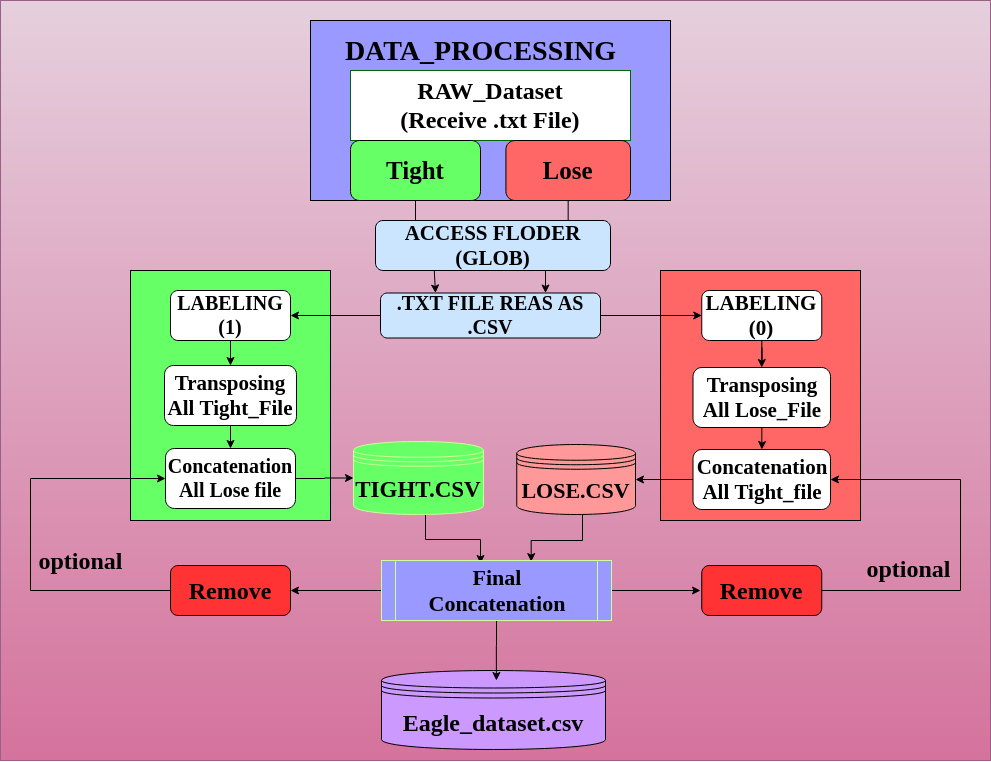

The diagram above was exported from draw.io. Its source (the exported page's mxGraphModel, read from the mxfile embedded in the PNG):
<mxGraphModel dx="1582" dy="882" grid="1" gridSize="10" guides="1" tooltips="1" connect="1" arrows="1" fold="1" page="1" pageScale="1" pageWidth="827" pageHeight="1169" math="0" shadow="0">
  <root>
    <mxCell id="WIyWlLk6GJQsqaUBKTNV-0" />
    <mxCell id="WIyWlLk6GJQsqaUBKTNV-1" parent="WIyWlLk6GJQsqaUBKTNV-0" />
    <mxCell id="pv-qg89NXCFPpfuRvRsa-0" value="" style="rounded=0;whiteSpace=wrap;html=1;gradientColor=#d5739d;fillColor=#e6d0de;strokeColor=#996185;" vertex="1" parent="WIyWlLk6GJQsqaUBKTNV-1">
      <mxGeometry x="210" y="10" width="990" height="760" as="geometry" />
    </mxCell>
    <mxCell id="28kSUuwqbize8d8F9ie1-86" value="" style="rounded=0;whiteSpace=wrap;html=1;fillColor=#FF6666;fontStyle=1;fontFamily=Times New Roman;fontSize=19;" parent="WIyWlLk6GJQsqaUBKTNV-1" vertex="1">
      <mxGeometry x="870" y="280" width="200" height="250" as="geometry" />
    </mxCell>
    <mxCell id="28kSUuwqbize8d8F9ie1-84" value="" style="rounded=0;whiteSpace=wrap;html=1;fillColor=#66FF66;fontStyle=1;fontFamily=Times New Roman;fontSize=19;" parent="WIyWlLk6GJQsqaUBKTNV-1" vertex="1">
      <mxGeometry x="340" y="280" width="200" height="250" as="geometry" />
    </mxCell>
    <mxCell id="28kSUuwqbize8d8F9ie1-64" value="" style="rounded=0;whiteSpace=wrap;html=1;fillColor=#9999FF;fontStyle=1;fontFamily=Times New Roman;fontSize=19;" parent="WIyWlLk6GJQsqaUBKTNV-1" vertex="1">
      <mxGeometry x="520" y="30" width="360" height="180" as="geometry" />
    </mxCell>
    <mxCell id="28kSUuwqbize8d8F9ie1-2" value="&lt;div style=&quot;font-size: 24px&quot;&gt;&lt;font style=&quot;font-size: 24px&quot; face=&quot;Times New Roman&quot;&gt;&lt;span&gt;&lt;font style=&quot;font-size: 24px&quot;&gt;RAW_Dataset &lt;br&gt;&lt;/font&gt;&lt;/span&gt;&lt;/font&gt;&lt;/div&gt;&lt;div style=&quot;font-size: 24px&quot;&gt;&lt;font style=&quot;font-size: 24px&quot; face=&quot;Times New Roman&quot;&gt;&lt;span&gt;&lt;font style=&quot;font-size: 24px&quot;&gt;(Receive .txt File)&lt;/font&gt;&lt;/span&gt;&lt;/font&gt;&lt;/div&gt;" style="rounded=1;whiteSpace=wrap;html=1;fontSize=19;glass=0;strokeWidth=1;shadow=0;fontFamily=Times New Roman;arcSize=0;fillColor=#FFFFFF;strokeColor=#006600;fontStyle=1" parent="WIyWlLk6GJQsqaUBKTNV-1" vertex="1">
      <mxGeometry x="560" y="80" width="280" height="70" as="geometry" />
    </mxCell>
    <mxCell id="28kSUuwqbize8d8F9ie1-92" style="edgeStyle=orthogonalEdgeStyle;rounded=0;orthogonalLoop=1;jettySize=auto;html=1;entryX=0.5;entryY=0;entryDx=0;entryDy=0;fontStyle=1;fontFamily=Times New Roman;fontSize=19;" parent="WIyWlLk6GJQsqaUBKTNV-1" source="28kSUuwqbize8d8F9ie1-26" target="28kSUuwqbize8d8F9ie1-37" edge="1">
      <mxGeometry relative="1" as="geometry" />
    </mxCell>
    <mxCell id="28kSUuwqbize8d8F9ie1-26" value="&lt;font style=&quot;font-size: 21px&quot;&gt;&lt;span&gt;LABELING (0)&lt;/span&gt;&lt;/font&gt;" style="rounded=1;whiteSpace=wrap;html=1;fillColor=#FFFFFF;fontStyle=1;fontFamily=Times New Roman;fontSize=19;" parent="WIyWlLk6GJQsqaUBKTNV-1" vertex="1">
      <mxGeometry x="911.25" y="300" width="120" height="50" as="geometry" />
    </mxCell>
    <mxCell id="0nAYchxDlUWZMhcALatp-11" style="edgeStyle=orthogonalEdgeStyle;rounded=0;orthogonalLoop=1;jettySize=auto;html=1;entryX=1;entryY=0.5;entryDx=0;entryDy=0;fontFamily=Times New Roman;fontSize=19;fontStyle=1" parent="WIyWlLk6GJQsqaUBKTNV-1" source="28kSUuwqbize8d8F9ie1-28" target="XhyFSAVYYi_QIhLU01mf-0" edge="1">
      <mxGeometry relative="1" as="geometry" />
    </mxCell>
    <mxCell id="28kSUuwqbize8d8F9ie1-28" value="&lt;font style=&quot;font-size: 21px&quot;&gt;&lt;span&gt;&lt;font style=&quot;font-size: 21px&quot;&gt;Concatenation All Tight_file&lt;/font&gt;&lt;/span&gt;&lt;/font&gt;" style="rounded=1;whiteSpace=wrap;html=1;fillColor=#FFFFFF;fontStyle=1;fontFamily=Times New Roman;fontSize=19;" parent="WIyWlLk6GJQsqaUBKTNV-1" vertex="1">
      <mxGeometry x="902.5" y="459" width="137.5" height="60" as="geometry" />
    </mxCell>
    <mxCell id="0nAYchxDlUWZMhcALatp-10" style="edgeStyle=orthogonalEdgeStyle;rounded=0;orthogonalLoop=1;jettySize=auto;html=1;entryX=0;entryY=0.5;entryDx=0;entryDy=0;fontFamily=Times New Roman;fontSize=19;fontStyle=1" parent="WIyWlLk6GJQsqaUBKTNV-1" source="28kSUuwqbize8d8F9ie1-30" target="XhyFSAVYYi_QIhLU01mf-1" edge="1">
      <mxGeometry relative="1" as="geometry" />
    </mxCell>
    <mxCell id="28kSUuwqbize8d8F9ie1-30" value="&lt;font style=&quot;font-size: 20px&quot;&gt;&lt;span style=&quot;white-space: normal&quot;&gt;&lt;span&gt;&lt;font style=&quot;font-size: 20px&quot;&gt;Concatenation All Lose file&lt;/font&gt;&lt;/span&gt;&lt;/span&gt;&lt;/font&gt;" style="rounded=1;whiteSpace=wrap;html=1;fillColor=#FFFFFF;fontStyle=1;fontFamily=Times New Roman;fontSize=19;" parent="WIyWlLk6GJQsqaUBKTNV-1" vertex="1">
      <mxGeometry x="375" y="458" width="130" height="60" as="geometry" />
    </mxCell>
    <mxCell id="28kSUuwqbize8d8F9ie1-91" style="edgeStyle=orthogonalEdgeStyle;rounded=0;orthogonalLoop=1;jettySize=auto;html=1;entryX=0.5;entryY=0;entryDx=0;entryDy=0;fontStyle=1;fontFamily=Times New Roman;fontSize=19;" parent="WIyWlLk6GJQsqaUBKTNV-1" source="28kSUuwqbize8d8F9ie1-35" target="28kSUuwqbize8d8F9ie1-30" edge="1">
      <mxGeometry relative="1" as="geometry" />
    </mxCell>
    <mxCell id="28kSUuwqbize8d8F9ie1-35" value="&lt;font style=&quot;font-size: 21px&quot;&gt;&lt;span&gt;Transposing All Tight_File&lt;/span&gt;&lt;/font&gt;" style="rounded=1;whiteSpace=wrap;html=1;fillColor=#FFFFFF;fontStyle=1;fontFamily=Times New Roman;fontSize=19;" parent="WIyWlLk6GJQsqaUBKTNV-1" vertex="1">
      <mxGeometry x="374" y="375" width="132" height="60" as="geometry" />
    </mxCell>
    <mxCell id="28kSUuwqbize8d8F9ie1-93" style="edgeStyle=orthogonalEdgeStyle;rounded=0;orthogonalLoop=1;jettySize=auto;html=1;entryX=0.5;entryY=0;entryDx=0;entryDy=0;fontStyle=1;fontFamily=Times New Roman;fontSize=19;" parent="WIyWlLk6GJQsqaUBKTNV-1" source="28kSUuwqbize8d8F9ie1-37" target="28kSUuwqbize8d8F9ie1-28" edge="1">
      <mxGeometry relative="1" as="geometry" />
    </mxCell>
    <mxCell id="28kSUuwqbize8d8F9ie1-37" value="&lt;font style=&quot;font-size: 21px&quot;&gt;&lt;span style=&quot;white-space: normal&quot;&gt;&lt;span&gt;&lt;font style=&quot;font-size: 21px&quot;&gt;Transposing All Lose_File&lt;/font&gt;&lt;/span&gt;&lt;/span&gt;&lt;/font&gt;" style="rounded=1;whiteSpace=wrap;html=1;fillColor=#FFFFFF;fontStyle=1;fontFamily=Times New Roman;fontSize=19;" parent="WIyWlLk6GJQsqaUBKTNV-1" vertex="1">
      <mxGeometry x="902.5" y="377" width="137.5" height="60" as="geometry" />
    </mxCell>
    <mxCell id="0nAYchxDlUWZMhcALatp-0" value="" style="edgeStyle=orthogonalEdgeStyle;rounded=0;orthogonalLoop=1;jettySize=auto;html=1;fontFamily=Times New Roman;fontSize=19;fontStyle=1" parent="WIyWlLk6GJQsqaUBKTNV-1" source="28kSUuwqbize8d8F9ie1-53" target="28kSUuwqbize8d8F9ie1-71" edge="1">
      <mxGeometry relative="1" as="geometry">
        <Array as="points">
          <mxPoint x="625" y="240" />
          <mxPoint x="625" y="240" />
        </Array>
      </mxGeometry>
    </mxCell>
    <mxCell id="28kSUuwqbize8d8F9ie1-53" value="&lt;font style=&quot;font-size: 25px&quot;&gt;&lt;span&gt;&lt;font style=&quot;font-size: 25px&quot;&gt;Tight&lt;/font&gt;&lt;/span&gt;&lt;/font&gt;" style="rounded=1;whiteSpace=wrap;html=1;fillColor=#66FF66;fontStyle=1;fontFamily=Times New Roman;fontSize=19;" parent="WIyWlLk6GJQsqaUBKTNV-1" vertex="1">
      <mxGeometry x="560" y="150" width="130" height="60" as="geometry" />
    </mxCell>
    <mxCell id="0nAYchxDlUWZMhcALatp-1" value="" style="edgeStyle=orthogonalEdgeStyle;rounded=0;orthogonalLoop=1;jettySize=auto;html=1;fontFamily=Times New Roman;fontSize=19;fontStyle=1" parent="WIyWlLk6GJQsqaUBKTNV-1" source="28kSUuwqbize8d8F9ie1-55" target="28kSUuwqbize8d8F9ie1-71" edge="1">
      <mxGeometry relative="1" as="geometry">
        <Array as="points">
          <mxPoint x="778" y="250" />
          <mxPoint x="778" y="250" />
        </Array>
      </mxGeometry>
    </mxCell>
    <mxCell id="28kSUuwqbize8d8F9ie1-55" value="&lt;font style=&quot;font-size: 25px&quot;&gt;&lt;span&gt;&lt;font style=&quot;font-size: 25px&quot;&gt;&lt;font style=&quot;font-size: 25px&quot;&gt;Lose&lt;/font&gt;&lt;/font&gt;&lt;/span&gt;&lt;/font&gt;" style="rounded=1;whiteSpace=wrap;html=1;fillColor=#FF6666;fontStyle=1;fontFamily=Times New Roman;fontSize=19;" parent="WIyWlLk6GJQsqaUBKTNV-1" vertex="1">
      <mxGeometry x="715.43" y="150" width="124.57" height="60" as="geometry" />
    </mxCell>
    <mxCell id="28kSUuwqbize8d8F9ie1-83" style="edgeStyle=orthogonalEdgeStyle;rounded=0;orthogonalLoop=1;jettySize=auto;html=1;fontStyle=1;fontFamily=Times New Roman;fontSize=19;" parent="WIyWlLk6GJQsqaUBKTNV-1" source="28kSUuwqbize8d8F9ie1-70" target="28kSUuwqbize8d8F9ie1-81" edge="1">
      <mxGeometry relative="1" as="geometry" />
    </mxCell>
    <mxCell id="0nAYchxDlUWZMhcALatp-6" style="edgeStyle=orthogonalEdgeStyle;rounded=0;orthogonalLoop=1;jettySize=auto;html=1;fontFamily=Times New Roman;fontSize=19;fontStyle=1" parent="WIyWlLk6GJQsqaUBKTNV-1" source="28kSUuwqbize8d8F9ie1-70" target="28kSUuwqbize8d8F9ie1-26" edge="1">
      <mxGeometry relative="1" as="geometry" />
    </mxCell>
    <mxCell id="28kSUuwqbize8d8F9ie1-70" value="&lt;font style=&quot;font-size: 20px&quot;&gt;&lt;span&gt;.TXT FILE REAS AS .CSV &lt;/span&gt;&lt;/font&gt;" style="rounded=1;whiteSpace=wrap;html=1;fillColor=#CCE5FF;fontStyle=1;fontFamily=Times New Roman;fontSize=19;" parent="WIyWlLk6GJQsqaUBKTNV-1" vertex="1">
      <mxGeometry x="590" y="302.5" width="220" height="45" as="geometry" />
    </mxCell>
    <mxCell id="XhyFSAVYYi_QIhLU01mf-10" style="edgeStyle=orthogonalEdgeStyle;rounded=0;orthogonalLoop=1;jettySize=auto;html=1;exitX=0.25;exitY=1;exitDx=0;exitDy=0;entryX=0.25;entryY=0;entryDx=0;entryDy=0;fontStyle=1;fontFamily=Times New Roman;fontSize=19;" parent="WIyWlLk6GJQsqaUBKTNV-1" source="28kSUuwqbize8d8F9ie1-71" target="28kSUuwqbize8d8F9ie1-70" edge="1">
      <mxGeometry relative="1" as="geometry" />
    </mxCell>
    <mxCell id="XhyFSAVYYi_QIhLU01mf-11" style="edgeStyle=orthogonalEdgeStyle;rounded=0;orthogonalLoop=1;jettySize=auto;html=1;exitX=0.75;exitY=1;exitDx=0;exitDy=0;entryX=0.75;entryY=0;entryDx=0;entryDy=0;fontStyle=1;fontFamily=Times New Roman;fontSize=19;" parent="WIyWlLk6GJQsqaUBKTNV-1" source="28kSUuwqbize8d8F9ie1-71" target="28kSUuwqbize8d8F9ie1-70" edge="1">
      <mxGeometry relative="1" as="geometry" />
    </mxCell>
    <mxCell id="28kSUuwqbize8d8F9ie1-71" value="&lt;font style=&quot;font-size: 21px&quot;&gt;&lt;span&gt;ACCESS FLODER (GLOB)&lt;br&gt;&lt;/span&gt;&lt;/font&gt;" style="rounded=1;whiteSpace=wrap;html=1;fillColor=#CCE5FF;fontStyle=1;fontFamily=Times New Roman;fontSize=19;" parent="WIyWlLk6GJQsqaUBKTNV-1" vertex="1">
      <mxGeometry x="585" y="230" width="235" height="50" as="geometry" />
    </mxCell>
    <mxCell id="28kSUuwqbize8d8F9ie1-90" style="edgeStyle=orthogonalEdgeStyle;rounded=0;orthogonalLoop=1;jettySize=auto;html=1;entryX=0.5;entryY=0;entryDx=0;entryDy=0;fontStyle=1;fontFamily=Times New Roman;fontSize=19;" parent="WIyWlLk6GJQsqaUBKTNV-1" source="28kSUuwqbize8d8F9ie1-81" target="28kSUuwqbize8d8F9ie1-35" edge="1">
      <mxGeometry relative="1" as="geometry" />
    </mxCell>
    <mxCell id="28kSUuwqbize8d8F9ie1-81" value="&lt;font style=&quot;font-size: 20px&quot;&gt;&lt;span&gt;LABELING (1)&lt;/span&gt;&lt;/font&gt;" style="rounded=1;whiteSpace=wrap;html=1;fillColor=#FFFFFF;fontStyle=1;fontFamily=Times New Roman;fontSize=19;" parent="WIyWlLk6GJQsqaUBKTNV-1" vertex="1">
      <mxGeometry x="380" y="300" width="120" height="50" as="geometry" />
    </mxCell>
    <mxCell id="28kSUuwqbize8d8F9ie1-122" value="&lt;font style=&quot;font-size: 24px&quot;&gt;&lt;span&gt;Eagle_dataset&lt;font style=&quot;font-size: 24px&quot;&gt;.&lt;font style=&quot;font-size: 24px&quot;&gt;csv&lt;/font&gt;&lt;/font&gt;&lt;/span&gt;&lt;/font&gt;" style="shape=datastore;whiteSpace=wrap;html=1;fillColor=#CC99FF;fontStyle=1;fontFamily=Times New Roman;fontSize=19;" parent="WIyWlLk6GJQsqaUBKTNV-1" vertex="1">
      <mxGeometry x="591" y="680" width="224" height="79" as="geometry" />
    </mxCell>
    <mxCell id="28kSUuwqbize8d8F9ie1-123" value="&lt;font style=&quot;font-size: 28px&quot;&gt;&lt;span&gt;&lt;font style=&quot;font-size: 28px&quot;&gt;&lt;span&gt;&lt;/span&gt;&lt;/font&gt;DATA_PROCESSING&lt;/span&gt;&lt;/font&gt;" style="text;html=1;align=center;verticalAlign=middle;resizable=0;points=[];autosize=1;fontStyle=1;fontFamily=Times New Roman;fontSize=19;" parent="WIyWlLk6GJQsqaUBKTNV-1" vertex="1">
      <mxGeometry x="545" y="45" width="290" height="30" as="geometry" />
    </mxCell>
    <mxCell id="0nAYchxDlUWZMhcALatp-17" style="edgeStyle=orthogonalEdgeStyle;rounded=0;orthogonalLoop=1;jettySize=auto;html=1;entryX=0.651;entryY=0.019;entryDx=0;entryDy=0;entryPerimeter=0;fontFamily=Times New Roman;fontSize=19;fontStyle=1" parent="WIyWlLk6GJQsqaUBKTNV-1" source="XhyFSAVYYi_QIhLU01mf-0" target="XhyFSAVYYi_QIhLU01mf-5" edge="1">
      <mxGeometry relative="1" as="geometry">
        <Array as="points">
          <mxPoint x="792" y="550" />
          <mxPoint x="741" y="550" />
        </Array>
      </mxGeometry>
    </mxCell>
    <mxCell id="XhyFSAVYYi_QIhLU01mf-0" value="&lt;font style=&quot;font-size: 22px&quot;&gt;&lt;span&gt;LOSE.CSV&lt;/span&gt;&lt;/font&gt;" style="shape=datastore;whiteSpace=wrap;html=1;fillColor=#FF9999;fontStyle=1;fontFamily=Times New Roman;fontSize=19;" parent="WIyWlLk6GJQsqaUBKTNV-1" vertex="1">
      <mxGeometry x="726.25" y="454" width="118.75" height="70" as="geometry" />
    </mxCell>
    <mxCell id="0nAYchxDlUWZMhcALatp-16" style="edgeStyle=orthogonalEdgeStyle;rounded=0;orthogonalLoop=1;jettySize=auto;html=1;fontFamily=Times New Roman;fontSize=19;fontStyle=1" parent="WIyWlLk6GJQsqaUBKTNV-1" source="XhyFSAVYYi_QIhLU01mf-1" edge="1">
      <mxGeometry relative="1" as="geometry">
        <mxPoint x="690" y="573" as="targetPoint" />
        <Array as="points">
          <mxPoint x="635" y="549" />
          <mxPoint x="690" y="549" />
        </Array>
      </mxGeometry>
    </mxCell>
    <mxCell id="XhyFSAVYYi_QIhLU01mf-1" value="&lt;font style=&quot;font-size: 23px&quot;&gt;&lt;span&gt;TIGHT.CSV&lt;/span&gt;&lt;/font&gt;" style="shape=datastore;whiteSpace=wrap;html=1;fillColor=#66FF66;strokeColor=#CCFF99;fontStyle=1;fontFamily=Times New Roman;fontSize=19;" parent="WIyWlLk6GJQsqaUBKTNV-1" vertex="1">
      <mxGeometry x="563" y="451" width="130" height="73" as="geometry" />
    </mxCell>
    <mxCell id="0nAYchxDlUWZMhcALatp-21" style="edgeStyle=orthogonalEdgeStyle;rounded=0;orthogonalLoop=1;jettySize=auto;html=1;entryX=0.513;entryY=0.127;entryDx=0;entryDy=0;entryPerimeter=0;fontFamily=Times New Roman;fontSize=19;fontStyle=1" parent="WIyWlLk6GJQsqaUBKTNV-1" source="XhyFSAVYYi_QIhLU01mf-5" target="28kSUuwqbize8d8F9ie1-122" edge="1">
      <mxGeometry relative="1" as="geometry" />
    </mxCell>
    <mxCell id="0nAYchxDlUWZMhcALatp-29" style="edgeStyle=orthogonalEdgeStyle;rounded=0;orthogonalLoop=1;jettySize=auto;html=1;fontFamily=Times New Roman;fontSize=24;" parent="WIyWlLk6GJQsqaUBKTNV-1" source="XhyFSAVYYi_QIhLU01mf-5" target="0nAYchxDlUWZMhcALatp-25" edge="1">
      <mxGeometry relative="1" as="geometry" />
    </mxCell>
    <mxCell id="0nAYchxDlUWZMhcALatp-33" style="edgeStyle=orthogonalEdgeStyle;rounded=0;orthogonalLoop=1;jettySize=auto;html=1;fontFamily=Times New Roman;fontSize=24;" parent="WIyWlLk6GJQsqaUBKTNV-1" source="XhyFSAVYYi_QIhLU01mf-5" edge="1">
      <mxGeometry relative="1" as="geometry">
        <mxPoint x="909.9999999999998" y="600" as="targetPoint" />
      </mxGeometry>
    </mxCell>
    <mxCell id="XhyFSAVYYi_QIhLU01mf-5" value="&lt;div style=&quot;font-size: 22px&quot;&gt;&lt;font style=&quot;font-size: 22px&quot;&gt;&lt;span&gt;&lt;font style=&quot;font-size: 22px&quot;&gt;&lt;font style=&quot;font-size: 22px&quot;&gt;&lt;span&gt;&lt;font style=&quot;font-size: 22px&quot;&gt;Final&lt;/font&gt;&lt;/span&gt;&lt;/font&gt;&lt;/font&gt;&lt;/span&gt;&lt;/font&gt;&lt;/div&gt;&lt;div style=&quot;font-size: 22px&quot;&gt;&lt;font style=&quot;font-size: 22px&quot;&gt;&lt;span&gt;&lt;font style=&quot;font-size: 22px&quot;&gt;Concatenation&lt;/font&gt;&lt;/span&gt;&lt;/font&gt;&lt;/div&gt;" style="shape=process;whiteSpace=wrap;html=1;backgroundOutline=1;strokeColor=#CCFF99;fillColor=#9999FF;size=0.0625;fontStyle=1;fontFamily=Times New Roman;fontSize=19;" parent="WIyWlLk6GJQsqaUBKTNV-1" vertex="1">
      <mxGeometry x="591" y="570" width="230" height="60" as="geometry" />
    </mxCell>
    <mxCell id="0nAYchxDlUWZMhcALatp-31" style="edgeStyle=orthogonalEdgeStyle;rounded=0;orthogonalLoop=1;jettySize=auto;html=1;fontFamily=Times New Roman;fontSize=24;" parent="WIyWlLk6GJQsqaUBKTNV-1" source="0nAYchxDlUWZMhcALatp-25" target="28kSUuwqbize8d8F9ie1-30" edge="1">
      <mxGeometry relative="1" as="geometry">
        <Array as="points">
          <mxPoint x="240" y="600" />
          <mxPoint x="240" y="488" />
        </Array>
      </mxGeometry>
    </mxCell>
    <mxCell id="0nAYchxDlUWZMhcALatp-25" value="&lt;font style=&quot;font-size: 24px&quot; face=&quot;Times New Roman&quot;&gt;Remove&lt;/font&gt;" style="rounded=1;whiteSpace=wrap;html=1;fillColor=#FF3333;fontStyle=1;fontFamily=Times New Roman;fontSize=19;" parent="WIyWlLk6GJQsqaUBKTNV-1" vertex="1">
      <mxGeometry x="380" y="575" width="120" height="50" as="geometry" />
    </mxCell>
    <mxCell id="0nAYchxDlUWZMhcALatp-34" style="edgeStyle=orthogonalEdgeStyle;rounded=0;orthogonalLoop=1;jettySize=auto;html=1;entryX=1;entryY=0.5;entryDx=0;entryDy=0;fontFamily=Times New Roman;fontSize=24;" parent="WIyWlLk6GJQsqaUBKTNV-1" source="0nAYchxDlUWZMhcALatp-26" target="28kSUuwqbize8d8F9ie1-28" edge="1">
      <mxGeometry relative="1" as="geometry">
        <Array as="points">
          <mxPoint x="1170" y="600" />
          <mxPoint x="1170" y="489" />
        </Array>
      </mxGeometry>
    </mxCell>
    <mxCell id="0nAYchxDlUWZMhcALatp-26" value="&lt;font style=&quot;font-size: 24px;&quot;&gt;Remove&lt;/font&gt;" style="rounded=1;whiteSpace=wrap;html=1;fillColor=#FF3333;fontStyle=1;fontFamily=Times New Roman;fontSize=24;" parent="WIyWlLk6GJQsqaUBKTNV-1" vertex="1">
      <mxGeometry x="911.25" y="575" width="120" height="50" as="geometry" />
    </mxCell>
    <mxCell id="0nAYchxDlUWZMhcALatp-32" value="&lt;b&gt;optional&lt;/b&gt;" style="text;html=1;align=center;verticalAlign=middle;resizable=0;points=[];autosize=1;fontSize=24;fontFamily=Times New Roman;" parent="WIyWlLk6GJQsqaUBKTNV-1" vertex="1">
      <mxGeometry x="240" y="555" width="100" height="30" as="geometry" />
    </mxCell>
    <mxCell id="0nAYchxDlUWZMhcALatp-35" value="&lt;b&gt;optional&lt;/b&gt;" style="text;html=1;align=center;verticalAlign=middle;resizable=0;points=[];autosize=1;fontSize=24;fontFamily=Times New Roman;" parent="WIyWlLk6GJQsqaUBKTNV-1" vertex="1">
      <mxGeometry x="1068" y="563" width="100" height="30" as="geometry" />
    </mxCell>
  </root>
</mxGraphModel>